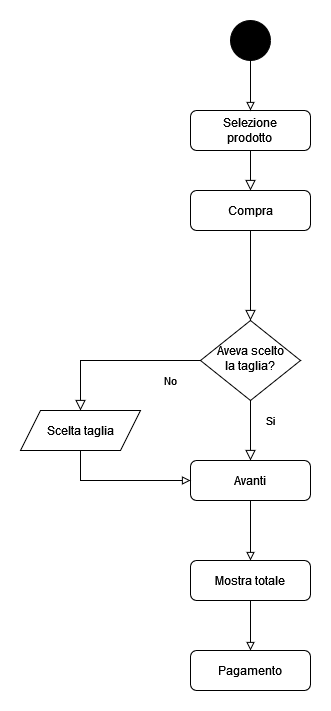

The diagram above was exported from draw.io. Its source (the exported page's mxGraphModel, read from the mxfile embedded in the PNG):
<mxGraphModel dx="2261" dy="1923" grid="1" gridSize="10" guides="1" tooltips="1" connect="1" arrows="1" fold="1" page="1" pageScale="1" pageWidth="827" pageHeight="1169" math="0" shadow="0">
  <root>
    <mxCell id="0" />
    <mxCell id="1" parent="0" />
    <mxCell id="2" value="" style="rounded=0;html=1;jettySize=auto;orthogonalLoop=1;fontSize=11;endArrow=block;endFill=0;endSize=8;strokeWidth=1;shadow=0;labelBackgroundColor=none;edgeStyle=orthogonalEdgeStyle;entryX=0.5;entryY=0;entryDx=0;entryDy=0;" edge="1" source="3" target="5" parent="1">
      <mxGeometry relative="1" as="geometry">
        <mxPoint x="220" y="170" as="targetPoint" />
      </mxGeometry>
    </mxCell>
    <mxCell id="3" value="&lt;div&gt;Selezione&lt;/div&gt;&lt;div&gt;prodotto&lt;br&gt;&lt;/div&gt;" style="rounded=1;whiteSpace=wrap;html=1;fontSize=12;glass=0;strokeWidth=1;shadow=0;" vertex="1" parent="1">
      <mxGeometry x="160" y="80" width="120" height="40" as="geometry" />
    </mxCell>
    <mxCell id="4" value="" style="rounded=0;html=1;jettySize=auto;orthogonalLoop=1;fontSize=11;endArrow=block;endFill=0;endSize=8;strokeWidth=1;shadow=0;labelBackgroundColor=none;edgeStyle=orthogonalEdgeStyle;exitX=0.5;exitY=1;exitDx=0;exitDy=0;" edge="1" source="5" target="8" parent="1">
      <mxGeometry y="20" relative="1" as="geometry">
        <mxPoint as="offset" />
        <mxPoint x="220" y="250" as="sourcePoint" />
      </mxGeometry>
    </mxCell>
    <mxCell id="5" value="Compra" style="rounded=1;whiteSpace=wrap;html=1;fontSize=12;glass=0;strokeWidth=1;shadow=0;" vertex="1" parent="1">
      <mxGeometry x="160" y="160" width="120" height="40" as="geometry" />
    </mxCell>
    <mxCell id="6" value="&lt;div&gt;Si&lt;/div&gt;" style="rounded=0;html=1;jettySize=auto;orthogonalLoop=1;fontSize=11;endArrow=block;endFill=0;endSize=8;strokeWidth=1;shadow=0;labelBackgroundColor=none;edgeStyle=orthogonalEdgeStyle;" edge="1" source="8" target="10" parent="1">
      <mxGeometry x="-0.3333" y="20" relative="1" as="geometry">
        <mxPoint as="offset" />
      </mxGeometry>
    </mxCell>
    <mxCell id="7" value="&lt;div&gt;No&lt;/div&gt;" style="edgeStyle=orthogonalEdgeStyle;rounded=0;html=1;jettySize=auto;orthogonalLoop=1;fontSize=11;endArrow=block;endFill=0;endSize=8;strokeWidth=1;shadow=0;labelBackgroundColor=none;entryX=0.5;entryY=0;entryDx=0;entryDy=0;exitX=0;exitY=0.5;exitDx=0;exitDy=0;" edge="1" source="8" target="12" parent="1">
      <mxGeometry x="-0.6471" y="20" relative="1" as="geometry">
        <mxPoint as="offset" />
        <mxPoint x="320" y="330" as="targetPoint" />
      </mxGeometry>
    </mxCell>
    <mxCell id="8" value="&lt;div&gt;Aveva scelto&lt;/div&gt;&lt;div&gt;la taglia?&lt;br&gt;&lt;/div&gt;" style="rhombus;whiteSpace=wrap;html=1;shadow=0;fontFamily=Helvetica;fontSize=12;align=center;strokeWidth=1;spacing=6;spacingTop=-4;" vertex="1" parent="1">
      <mxGeometry x="170" y="290" width="100" height="80" as="geometry" />
    </mxCell>
    <mxCell id="9" style="edgeStyle=orthogonalEdgeStyle;rounded=0;orthogonalLoop=1;jettySize=auto;html=1;entryX=0.5;entryY=0;entryDx=0;entryDy=0;endArrow=block;endFill=0;" edge="1" source="10" target="14" parent="1">
      <mxGeometry relative="1" as="geometry" />
    </mxCell>
    <mxCell id="10" value="Avanti" style="rounded=1;whiteSpace=wrap;html=1;fontSize=12;glass=0;strokeWidth=1;shadow=0;" vertex="1" parent="1">
      <mxGeometry x="160" y="430" width="120" height="40" as="geometry" />
    </mxCell>
    <mxCell id="11" style="edgeStyle=orthogonalEdgeStyle;shape=connector;rounded=0;orthogonalLoop=1;jettySize=auto;html=1;entryX=0;entryY=0.5;entryDx=0;entryDy=0;strokeColor=default;align=center;verticalAlign=middle;fontFamily=Helvetica;fontSize=11;fontColor=default;labelBackgroundColor=default;endArrow=block;endFill=0;" edge="1" source="12" target="10" parent="1">
      <mxGeometry relative="1" as="geometry">
        <Array as="points">
          <mxPoint x="50" y="450" />
        </Array>
      </mxGeometry>
    </mxCell>
    <mxCell id="12" value="Scelta taglia" style="shape=parallelogram;perimeter=parallelogramPerimeter;whiteSpace=wrap;html=1;fixedSize=1;" vertex="1" parent="1">
      <mxGeometry x="-10" y="380" width="120" height="40" as="geometry" />
    </mxCell>
    <mxCell id="13" style="edgeStyle=orthogonalEdgeStyle;shape=connector;rounded=0;orthogonalLoop=1;jettySize=auto;html=1;strokeColor=default;align=center;verticalAlign=middle;fontFamily=Helvetica;fontSize=11;fontColor=default;labelBackgroundColor=default;endArrow=block;endFill=0;entryX=0.5;entryY=0;entryDx=0;entryDy=0;" edge="1" source="14" target="15" parent="1">
      <mxGeometry relative="1" as="geometry">
        <mxPoint x="220" y="610" as="targetPoint" />
      </mxGeometry>
    </mxCell>
    <mxCell id="14" value="Mostra totale" style="rounded=1;whiteSpace=wrap;html=1;fontSize=12;glass=0;strokeWidth=1;shadow=0;" vertex="1" parent="1">
      <mxGeometry x="160" y="530" width="120" height="40" as="geometry" />
    </mxCell>
    <mxCell id="15" value="Pagamento" style="rounded=1;whiteSpace=wrap;html=1;fontSize=12;glass=0;strokeWidth=1;shadow=0;" vertex="1" parent="1">
      <mxGeometry x="160" y="620" width="120" height="40" as="geometry" />
    </mxCell>
    <mxCell id="16" style="edgeStyle=orthogonalEdgeStyle;shape=connector;rounded=0;orthogonalLoop=1;jettySize=auto;html=1;entryX=0.5;entryY=0;entryDx=0;entryDy=0;strokeColor=default;align=center;verticalAlign=middle;fontFamily=Helvetica;fontSize=11;fontColor=default;labelBackgroundColor=default;endArrow=block;endFill=0;" edge="1" source="17" target="3" parent="1">
      <mxGeometry relative="1" as="geometry" />
    </mxCell>
    <mxCell id="17" value="" style="ellipse;whiteSpace=wrap;html=1;aspect=fixed;fillColor=#000000;" vertex="1" parent="1">
      <mxGeometry x="200" y="-10" width="40" height="40" as="geometry" />
    </mxCell>
  </root>
</mxGraphModel>